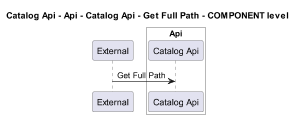

The diagram above was rendered by PlantUML. Its source (embedded in the PNG):
@startuml
!pragma layout smetana
skinparam dpi 60

title Catalog Api - Api - Catalog Api - Get Full Path - COMPONENT level

participant "External" as C4InterFlow.SoftwareSystems.ExternalSystem

box "Catalog Api" #White
    
box "Api" #White
    participant "Catalog Api" as dotnet.eShop.Architecture.SoftwareSystems.CatalogApi.Containers.Api.Components.CatalogApi
end box

end box


C4InterFlow.SoftwareSystems.ExternalSystem -> dotnet.eShop.Architecture.SoftwareSystems.CatalogApi.Containers.Api.Components.CatalogApi : Get Full Path


@enduml